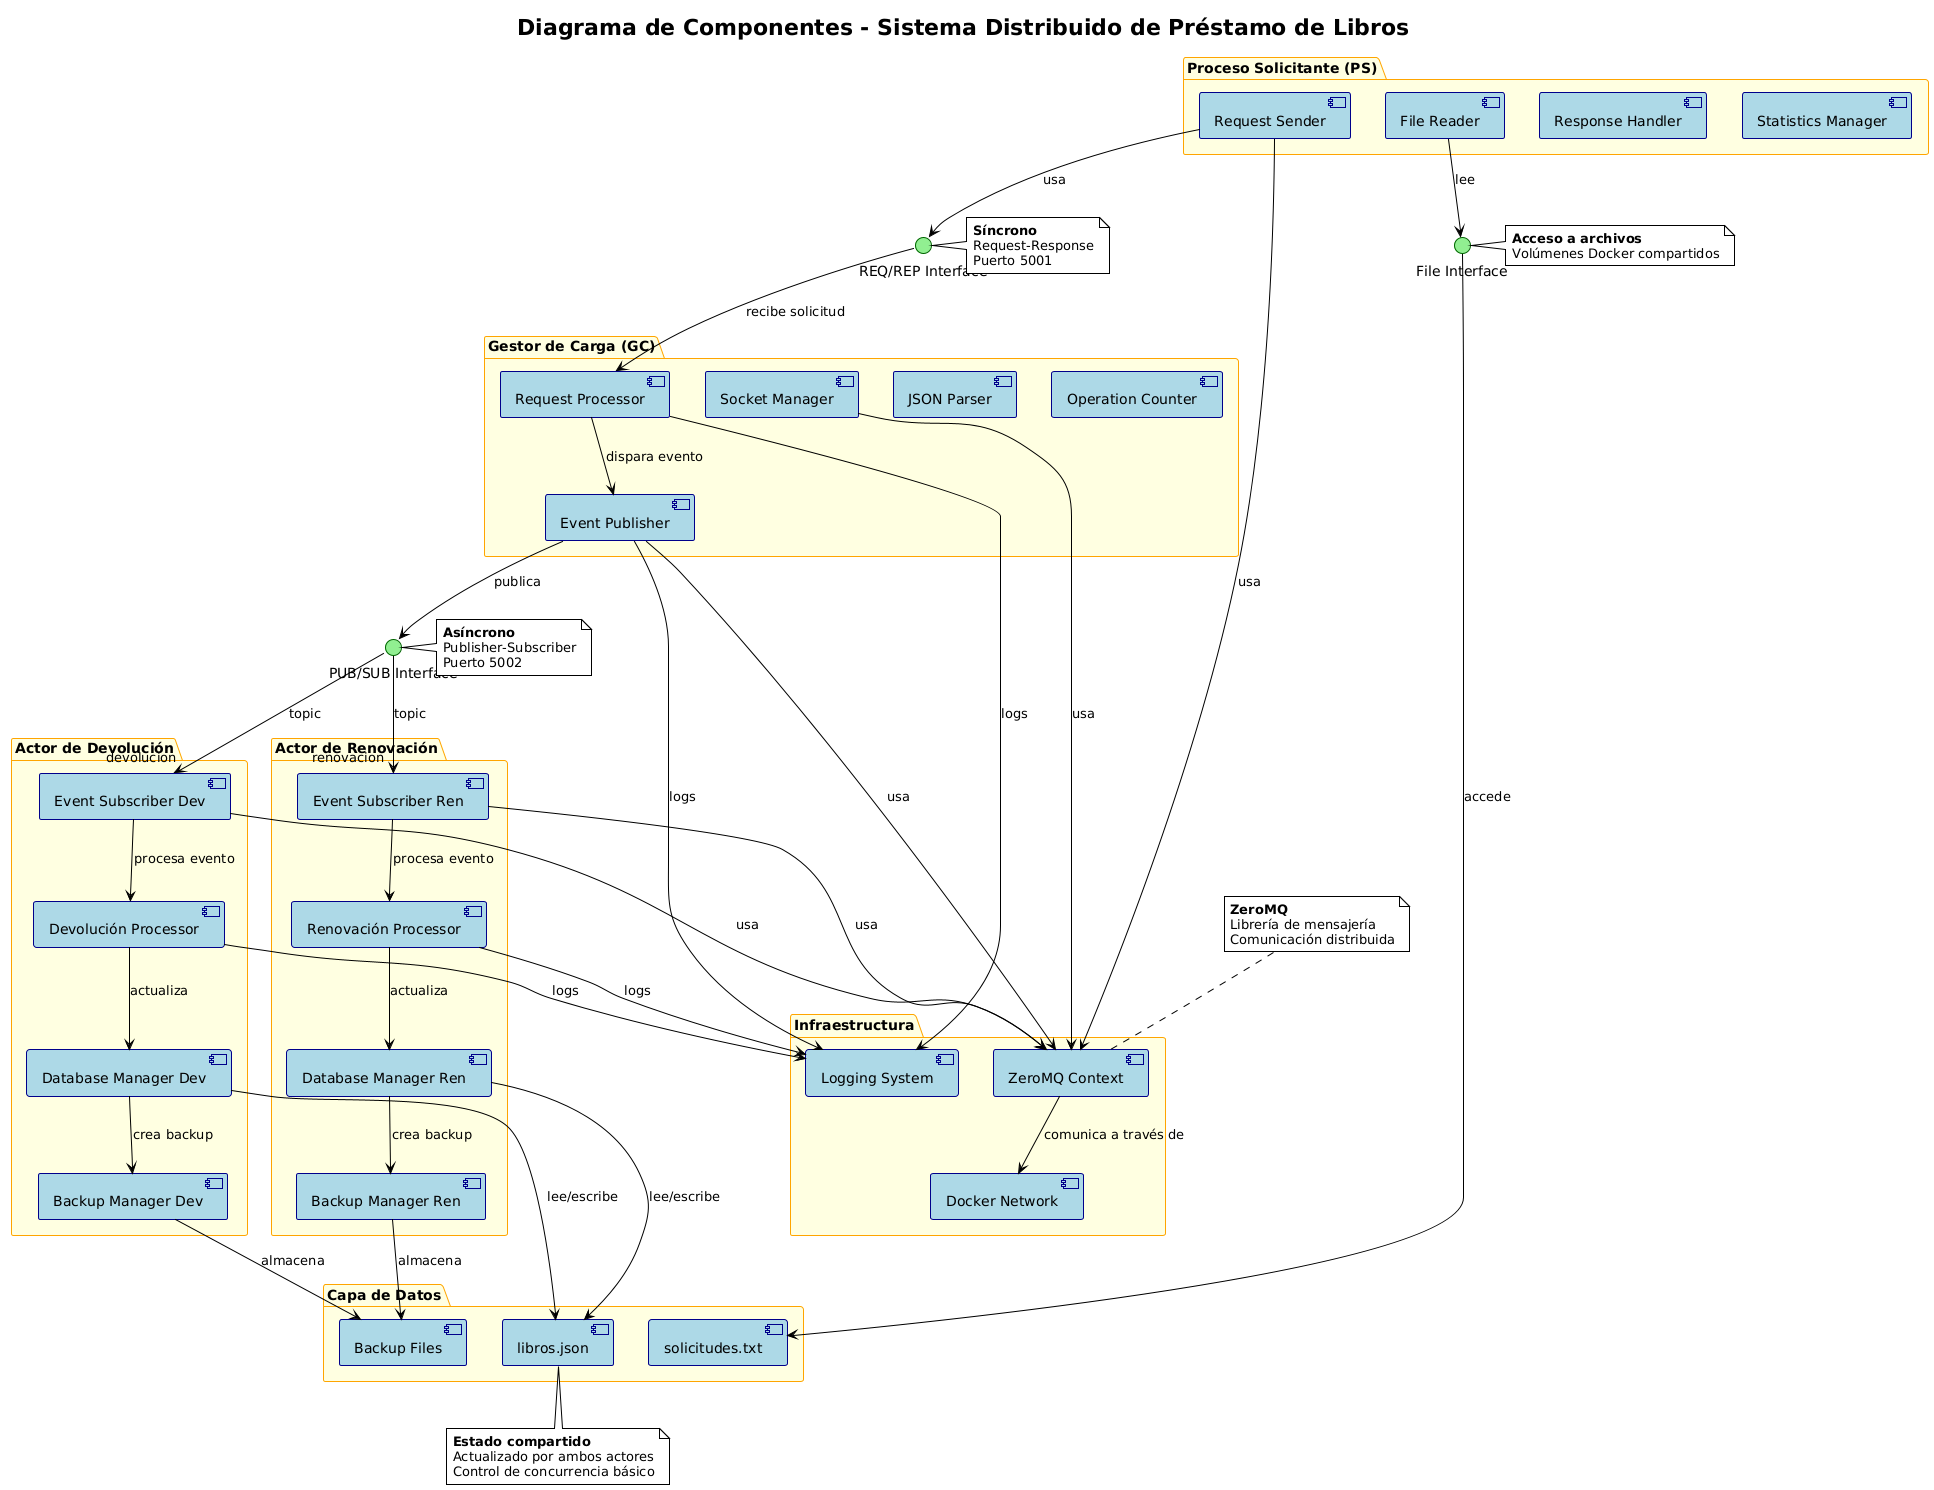

The diagram above was rendered by PlantUML. Its source (embedded in the PNG):
@startuml
!theme plain
title Diagrama de Componentes - Sistema Distribuido de Préstamo de Libros

skinparam component {
  BackgroundColor LightBlue
  BorderColor DarkBlue
}
skinparam interface {
  BackgroundColor LightGreen
  BorderColor DarkGreen
}
skinparam package {
  BackgroundColor LightYellow
  BorderColor Orange
}

' ====================== Interfaces ======================
interface "REQ/REP Interface" as REQREP
interface "PUB/SUB Interface" as PUBSUB
interface "File Interface" as FILE

' ====================== Gestor de Carga ======================
package "Gestor de Carga (GC)" {
  [Socket Manager] as SocketMgr
  [Request Processor] as ReqProcessor
  [Event Publisher] as EventPub
  [JSON Parser] as JSONParser
  [Operation Counter] as OpCounter
}

' ====================== Proceso Solicitante ======================
package "Proceso Solicitante (PS)" {
  [Request Sender] as ReqSender
  [File Reader] as FileReader
  [Response Handler] as RespHandler
  [Statistics Manager] as StatsMgr
}

' ====================== Actor Devolución ======================
package "Actor de Devolución" {
  [Event Subscriber Dev] as EventSubDev
  [Devolución Processor] as DevProcessor
  [Database Manager Dev] as DBManagerDev
  [Backup Manager Dev] as BackupMgrDev
}

' ====================== Actor Renovación ======================
package "Actor de Renovación" {
  [Event Subscriber Ren] as EventSubRen
  [Renovación Processor] as RenProcessor
  [Database Manager Ren] as DBManagerRen
  [Backup Manager Ren] as BackupMgrRen
}

' ====================== Data Layer ======================
package "Capa de Datos" {
  [libros.json] as LibrosDB
  [solicitudes.txt] as SolicitudesFile
  [Backup Files] as BackupFiles
}

' ====================== Infraestructura ======================
package "Infraestructura" {
  [ZeroMQ Context] as ZMQContext
  [Docker Network] as DockerNet
  [Logging System] as Logging
}

' ====================== Relaciones ======================

' --- Comunicación REQ/REP ---
ReqSender --> REQREP : usa
REQREP --> ReqProcessor : recibe solicitud
ReqProcessor --> EventPub : dispara evento
EventPub --> PUBSUB : publica

' --- Comunicación PUB/SUB ---
PUBSUB --> EventSubDev : topic "devolucion"
PUBSUB --> EventSubRen : topic "renovacion"

' --- Procesamiento ---
EventSubDev --> DevProcessor : procesa evento
EventSubRen --> RenProcessor : procesa evento

' --- Acceso a Base de Datos ---
DevProcessor --> DBManagerDev : actualiza
RenProcessor --> DBManagerRen : actualiza
DBManagerDev --> LibrosDB : lee/escribe
DBManagerRen --> LibrosDB : lee/escribe

' --- Archivos de Solicitudes ---
FileReader --> FILE : lee
FILE --> SolicitudesFile : accede

' --- Backups ---
DBManagerDev --> BackupMgrDev : crea backup
DBManagerRen --> BackupMgrRen : crea backup
BackupMgrDev --> BackupFiles : almacena
BackupMgrRen --> BackupFiles : almacena

' --- Infraestructura ---
SocketMgr --> ZMQContext : usa
EventPub --> ZMQContext : usa
EventSubDev --> ZMQContext : usa
EventSubRen --> ZMQContext : usa
ReqSender --> ZMQContext : usa
ZMQContext --> DockerNet : comunica a través de

' --- Logging ---
ReqProcessor --> Logging : logs
EventPub --> Logging : logs
DevProcessor --> Logging : logs
RenProcessor --> Logging : logs

' ====================== Notas ======================
note right of REQREP
**Síncrono**
Request-Response
Puerto 5001
end note

note right of PUBSUB
**Asíncrono**
Publisher-Subscriber
Puerto 5002
end note

note right of FILE
**Acceso a archivos**
Volúmenes Docker compartidos
end note

note bottom of LibrosDB
**Estado compartido**
Actualizado por ambos actores
Control de concurrencia básico
end note

note top of ZMQContext
**ZeroMQ**
Librería de mensajería
Comunicación distribuida
end note
@enduml